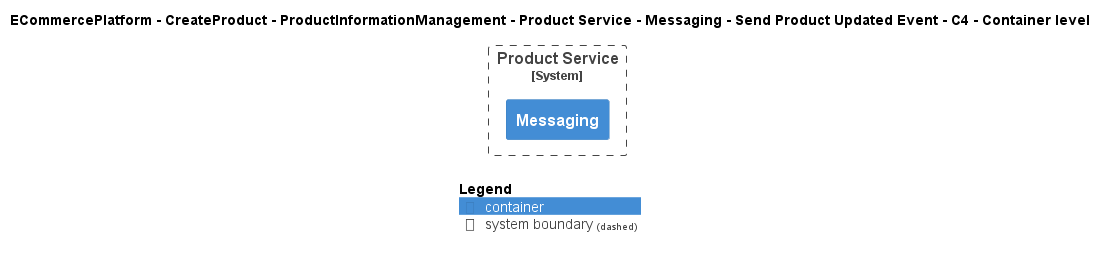

The diagram above was rendered by PlantUML. Its source (embedded in the PNG):
@startuml
!include ..\..\..\..\..\..\..\..\..\.c4s\C4_Container.puml

AddElementTag("c4interflow:lifecycle:new", $bgColor=green, $fontColor=#ffffff, $borderColor=green, $shadowing="False")
AddElementTag("c4interflow:lifecycle:changed", $bgColor=orange, $fontColor=#ffffff, $borderColor=orange, $shadowing="False")
AddElementTag("c4interflow:lifecycle:removed", $bgColor=red, $fontColor=#ffffff, $borderColor=red, $shadowing="False")

AddRelTag("c4interflow:lifecycle:new", $textColor=green, $lineColor=green)
AddRelTag("c4interflow:lifecycle:changed", $textColor=orange, $lineColor=orange)
AddRelTag("c4interflow:lifecycle:removed", $textColor=red, $lineColor=red)

SHOW_PERSON_PORTRAIT()
LAYOUT_TOP_DOWN()

skinparam linetype polyline

title ECommercePlatform - CreateProduct - ProductInformationManagement - Product Service - Messaging - Send Product Updated Event - C4 - Container level


System_Boundary(ECommercePlatform.CreateProduct.ProductInformationManagement.SoftwareSystems.ProductService, "Product Service") {
    Container(ECommercePlatform.CreateProduct.ProductInformationManagement.SoftwareSystems.ProductService.Containers.Messaging, "Messaging", "", "")
}



SHOW_LEGEND()
@enduml